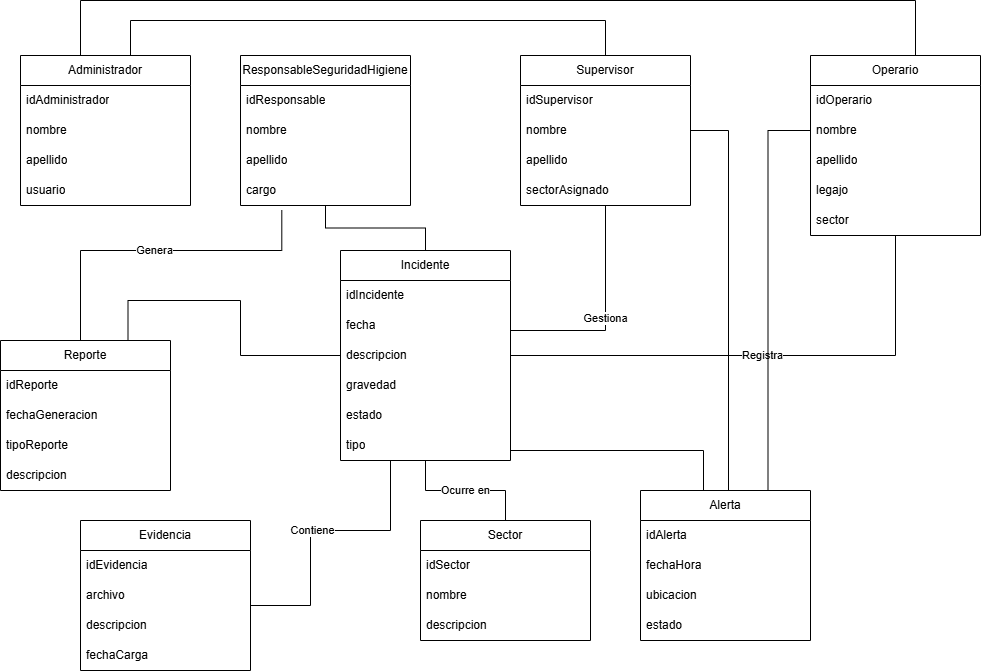

The diagram above was exported from draw.io. Its source (the exported page's mxGraphModel, read from the mxfile embedded in the PNG):
<mxGraphModel dx="1164" dy="1861" grid="1" gridSize="10" guides="1" tooltips="1" connect="1" arrows="1" fold="1" page="1" pageScale="1" pageWidth="827" pageHeight="1169" math="0" shadow="0">
  <root>
    <mxCell id="0" />
    <mxCell id="1" parent="0" />
    <mxCell id="l9HOtdCyXgMr1Bw2aio6-67" edge="1" parent="1" source="l9HOtdCyXgMr1Bw2aio6-1" style="edgeStyle=orthogonalEdgeStyle;rounded=0;orthogonalLoop=1;jettySize=auto;html=1;entryX=0.5;entryY=0;entryDx=0;entryDy=0;exitX=0.5;exitY=0;exitDx=0;exitDy=0;endArrow=none;endFill=0;" target="l9HOtdCyXgMr1Bw2aio6-26" value="">
      <mxGeometry relative="1" as="geometry">
        <Array as="points">
          <mxPoint x="130" y="45" />
          <mxPoint x="130" y="-10" />
          <mxPoint x="965" y="-10" />
        </Array>
      </mxGeometry>
    </mxCell>
    <mxCell id="l9HOtdCyXgMr1Bw2aio6-68" edge="1" parent="1" source="l9HOtdCyXgMr1Bw2aio6-1" style="edgeStyle=orthogonalEdgeStyle;rounded=0;orthogonalLoop=1;jettySize=auto;html=1;entryX=0.5;entryY=0;entryDx=0;entryDy=0;exitX=0.75;exitY=0;exitDx=0;exitDy=0;endArrow=none;endFill=0;" target="l9HOtdCyXgMr1Bw2aio6-10" value="">
      <mxGeometry relative="1" as="geometry">
        <Array as="points">
          <mxPoint x="180" y="45" />
          <mxPoint x="180" y="10" />
          <mxPoint x="655" y="10" />
        </Array>
      </mxGeometry>
    </mxCell>
    <mxCell id="l9HOtdCyXgMr1Bw2aio6-1" parent="1" style="swimlane;fontStyle=0;childLayout=stackLayout;horizontal=1;startSize=30;horizontalStack=0;resizeParent=1;resizeParentMax=0;resizeLast=0;collapsible=1;marginBottom=0;whiteSpace=wrap;html=1;" value="Administrador" vertex="1">
      <mxGeometry height="150" width="170" x="70" y="45" as="geometry" />
    </mxCell>
    <mxCell id="l9HOtdCyXgMr1Bw2aio6-2" parent="l9HOtdCyXgMr1Bw2aio6-1" style="text;strokeColor=none;fillColor=none;align=left;verticalAlign=middle;spacingLeft=4;spacingRight=4;overflow=hidden;points=[[0,0.5],[1,0.5]];portConstraint=eastwest;rotatable=0;whiteSpace=wrap;html=1;" value="idAdministrador" vertex="1">
      <mxGeometry height="30" width="170" y="30" as="geometry" />
    </mxCell>
    <mxCell id="l9HOtdCyXgMr1Bw2aio6-3" parent="l9HOtdCyXgMr1Bw2aio6-1" style="text;strokeColor=none;fillColor=none;align=left;verticalAlign=middle;spacingLeft=4;spacingRight=4;overflow=hidden;points=[[0,0.5],[1,0.5]];portConstraint=eastwest;rotatable=0;whiteSpace=wrap;html=1;" value="nombre" vertex="1">
      <mxGeometry height="30" width="170" y="60" as="geometry" />
    </mxCell>
    <mxCell id="l9HOtdCyXgMr1Bw2aio6-4" parent="l9HOtdCyXgMr1Bw2aio6-1" style="text;strokeColor=none;fillColor=none;align=left;verticalAlign=middle;spacingLeft=4;spacingRight=4;overflow=hidden;points=[[0,0.5],[1,0.5]];portConstraint=eastwest;rotatable=0;whiteSpace=wrap;html=1;" value="apellido" vertex="1">
      <mxGeometry height="30" width="170" y="90" as="geometry" />
    </mxCell>
    <mxCell id="l9HOtdCyXgMr1Bw2aio6-55" parent="l9HOtdCyXgMr1Bw2aio6-1" style="text;strokeColor=none;fillColor=none;align=left;verticalAlign=middle;spacingLeft=4;spacingRight=4;overflow=hidden;points=[[0,0.5],[1,0.5]];portConstraint=eastwest;rotatable=0;whiteSpace=wrap;html=1;" value="usuario" vertex="1">
      <mxGeometry height="30" width="170" y="120" as="geometry" />
    </mxCell>
    <mxCell id="l9HOtdCyXgMr1Bw2aio6-71" edge="1" parent="1" source="l9HOtdCyXgMr1Bw2aio6-6" style="edgeStyle=orthogonalEdgeStyle;rounded=0;orthogonalLoop=1;jettySize=auto;html=1;entryX=0.5;entryY=0;entryDx=0;entryDy=0;endArrow=none;endFill=0;" target="l9HOtdCyXgMr1Bw2aio6-14" value="">
      <mxGeometry relative="1" x="0.009" as="geometry">
        <mxPoint as="offset" />
      </mxGeometry>
    </mxCell>
    <mxCell id="l9HOtdCyXgMr1Bw2aio6-72" edge="1" parent="1" source="l9HOtdCyXgMr1Bw2aio6-56" style="edgeStyle=orthogonalEdgeStyle;rounded=0;orthogonalLoop=1;jettySize=auto;html=1;entryX=0.5;entryY=0;entryDx=0;entryDy=0;exitX=0.243;exitY=1.156;exitDx=0;exitDy=0;exitPerimeter=0;endArrow=none;endFill=0;" target="l9HOtdCyXgMr1Bw2aio6-18" value="Genera">
      <mxGeometry relative="1" as="geometry">
        <Array as="points">
          <mxPoint x="331" y="240" />
          <mxPoint x="130" y="240" />
          <mxPoint x="130" y="330" />
        </Array>
      </mxGeometry>
    </mxCell>
    <mxCell id="l9HOtdCyXgMr1Bw2aio6-6" parent="1" style="swimlane;fontStyle=0;childLayout=stackLayout;horizontal=1;startSize=30;horizontalStack=0;resizeParent=1;resizeParentMax=0;resizeLast=0;collapsible=1;marginBottom=0;whiteSpace=wrap;html=1;" value="ResponsableSeguridadHigiene" vertex="1">
      <mxGeometry height="150" width="170" x="290" y="45" as="geometry" />
    </mxCell>
    <mxCell id="l9HOtdCyXgMr1Bw2aio6-7" parent="l9HOtdCyXgMr1Bw2aio6-6" style="text;strokeColor=none;fillColor=none;align=left;verticalAlign=middle;spacingLeft=4;spacingRight=4;overflow=hidden;points=[[0,0.5],[1,0.5]];portConstraint=eastwest;rotatable=0;whiteSpace=wrap;html=1;" value="idResponsable" vertex="1">
      <mxGeometry height="30" width="170" y="30" as="geometry" />
    </mxCell>
    <mxCell id="l9HOtdCyXgMr1Bw2aio6-8" parent="l9HOtdCyXgMr1Bw2aio6-6" style="text;strokeColor=none;fillColor=none;align=left;verticalAlign=middle;spacingLeft=4;spacingRight=4;overflow=hidden;points=[[0,0.5],[1,0.5]];portConstraint=eastwest;rotatable=0;whiteSpace=wrap;html=1;" value="nombre" vertex="1">
      <mxGeometry height="30" width="170" y="60" as="geometry" />
    </mxCell>
    <mxCell id="l9HOtdCyXgMr1Bw2aio6-9" parent="l9HOtdCyXgMr1Bw2aio6-6" style="text;strokeColor=none;fillColor=none;align=left;verticalAlign=middle;spacingLeft=4;spacingRight=4;overflow=hidden;points=[[0,0.5],[1,0.5]];portConstraint=eastwest;rotatable=0;whiteSpace=wrap;html=1;" value="apellido" vertex="1">
      <mxGeometry height="30" width="170" y="90" as="geometry" />
    </mxCell>
    <mxCell id="l9HOtdCyXgMr1Bw2aio6-56" parent="l9HOtdCyXgMr1Bw2aio6-6" style="text;strokeColor=none;fillColor=none;align=left;verticalAlign=middle;spacingLeft=4;spacingRight=4;overflow=hidden;points=[[0,0.5],[1,0.5]];portConstraint=eastwest;rotatable=0;whiteSpace=wrap;html=1;" value="cargo" vertex="1">
      <mxGeometry height="30" width="170" y="120" as="geometry" />
    </mxCell>
    <mxCell id="l9HOtdCyXgMr1Bw2aio6-75" edge="1" parent="1" source="l9HOtdCyXgMr1Bw2aio6-14" style="edgeStyle=orthogonalEdgeStyle;rounded=0;orthogonalLoop=1;jettySize=auto;html=1;entryX=1;entryY=0.5;entryDx=0;entryDy=0;endArrow=none;endFill=0;" target="l9HOtdCyXgMr1Bw2aio6-24" value="Contiene">
      <mxGeometry relative="1" as="geometry">
        <Array as="points">
          <mxPoint x="440" y="520" />
          <mxPoint x="360" y="520" />
          <mxPoint x="360" y="595" />
        </Array>
      </mxGeometry>
    </mxCell>
    <mxCell id="l9HOtdCyXgMr1Bw2aio6-76" edge="1" parent="1" source="l9HOtdCyXgMr1Bw2aio6-14" style="edgeStyle=orthogonalEdgeStyle;rounded=0;orthogonalLoop=1;jettySize=auto;html=1;entryX=0.5;entryY=0;entryDx=0;entryDy=0;endArrow=none;endFill=0;" target="l9HOtdCyXgMr1Bw2aio6-30" value="Ocurre en">
      <mxGeometry relative="1" as="geometry" />
    </mxCell>
    <mxCell id="l9HOtdCyXgMr1Bw2aio6-80" edge="1" parent="1" source="l9HOtdCyXgMr1Bw2aio6-14" style="edgeStyle=orthogonalEdgeStyle;rounded=0;orthogonalLoop=1;jettySize=auto;html=1;entryX=0.25;entryY=0;entryDx=0;entryDy=0;endArrow=none;endFill=0;" target="l9HOtdCyXgMr1Bw2aio6-34" value="">
      <mxGeometry relative="1" as="geometry">
        <Array as="points">
          <mxPoint x="753" y="440" />
        </Array>
      </mxGeometry>
    </mxCell>
    <mxCell id="l9HOtdCyXgMr1Bw2aio6-14" parent="1" style="swimlane;fontStyle=0;childLayout=stackLayout;horizontal=1;startSize=30;horizontalStack=0;resizeParent=1;resizeParentMax=0;resizeLast=0;collapsible=1;marginBottom=0;whiteSpace=wrap;html=1;" value="Incidente" vertex="1">
      <mxGeometry height="210" width="170" x="390" y="240" as="geometry" />
    </mxCell>
    <mxCell id="l9HOtdCyXgMr1Bw2aio6-15" parent="l9HOtdCyXgMr1Bw2aio6-14" style="text;strokeColor=none;fillColor=none;align=left;verticalAlign=middle;spacingLeft=4;spacingRight=4;overflow=hidden;points=[[0,0.5],[1,0.5]];portConstraint=eastwest;rotatable=0;whiteSpace=wrap;html=1;" value="idIncidente" vertex="1">
      <mxGeometry height="30" width="170" y="30" as="geometry" />
    </mxCell>
    <mxCell id="l9HOtdCyXgMr1Bw2aio6-16" parent="l9HOtdCyXgMr1Bw2aio6-14" style="text;strokeColor=none;fillColor=none;align=left;verticalAlign=middle;spacingLeft=4;spacingRight=4;overflow=hidden;points=[[0,0.5],[1,0.5]];portConstraint=eastwest;rotatable=0;whiteSpace=wrap;html=1;" value="fecha" vertex="1">
      <mxGeometry height="30" width="170" y="60" as="geometry" />
    </mxCell>
    <mxCell id="l9HOtdCyXgMr1Bw2aio6-17" parent="l9HOtdCyXgMr1Bw2aio6-14" style="text;strokeColor=none;fillColor=none;align=left;verticalAlign=middle;spacingLeft=4;spacingRight=4;overflow=hidden;points=[[0,0.5],[1,0.5]];portConstraint=eastwest;rotatable=0;whiteSpace=wrap;html=1;" value="descripcion" vertex="1">
      <mxGeometry height="30" width="170" y="90" as="geometry" />
    </mxCell>
    <mxCell id="l9HOtdCyXgMr1Bw2aio6-59" parent="l9HOtdCyXgMr1Bw2aio6-14" style="text;strokeColor=none;fillColor=none;align=left;verticalAlign=middle;spacingLeft=4;spacingRight=4;overflow=hidden;points=[[0,0.5],[1,0.5]];portConstraint=eastwest;rotatable=0;whiteSpace=wrap;html=1;" value="gravedad" vertex="1">
      <mxGeometry height="30" width="170" y="120" as="geometry" />
    </mxCell>
    <mxCell id="l9HOtdCyXgMr1Bw2aio6-60" parent="l9HOtdCyXgMr1Bw2aio6-14" style="text;strokeColor=none;fillColor=none;align=left;verticalAlign=middle;spacingLeft=4;spacingRight=4;overflow=hidden;points=[[0,0.5],[1,0.5]];portConstraint=eastwest;rotatable=0;whiteSpace=wrap;html=1;" value="estado" vertex="1">
      <mxGeometry height="30" width="170" y="150" as="geometry" />
    </mxCell>
    <mxCell id="l9HOtdCyXgMr1Bw2aio6-61" parent="l9HOtdCyXgMr1Bw2aio6-14" style="text;strokeColor=none;fillColor=none;align=left;verticalAlign=middle;spacingLeft=4;spacingRight=4;overflow=hidden;points=[[0,0.5],[1,0.5]];portConstraint=eastwest;rotatable=0;whiteSpace=wrap;html=1;" value="tipo" vertex="1">
      <mxGeometry height="30" width="170" y="180" as="geometry" />
    </mxCell>
    <mxCell id="l9HOtdCyXgMr1Bw2aio6-73" edge="1" parent="1" source="l9HOtdCyXgMr1Bw2aio6-18" style="edgeStyle=orthogonalEdgeStyle;rounded=0;orthogonalLoop=1;jettySize=auto;html=1;entryX=0;entryY=0.5;entryDx=0;entryDy=0;exitX=0.75;exitY=0;exitDx=0;exitDy=0;endArrow=none;endFill=0;" target="l9HOtdCyXgMr1Bw2aio6-17" value="">
      <mxGeometry relative="1" x="0.0072" as="geometry">
        <mxPoint as="offset" />
        <Array as="points">
          <mxPoint x="178" y="290" />
          <mxPoint x="290" y="290" />
          <mxPoint x="290" y="345" />
        </Array>
      </mxGeometry>
    </mxCell>
    <mxCell id="l9HOtdCyXgMr1Bw2aio6-18" parent="1" style="swimlane;fontStyle=0;childLayout=stackLayout;horizontal=1;startSize=30;horizontalStack=0;resizeParent=1;resizeParentMax=0;resizeLast=0;collapsible=1;marginBottom=0;whiteSpace=wrap;html=1;" value="Reporte" vertex="1">
      <mxGeometry height="150" width="170" x="50" y="330" as="geometry" />
    </mxCell>
    <mxCell id="l9HOtdCyXgMr1Bw2aio6-19" parent="l9HOtdCyXgMr1Bw2aio6-18" style="text;strokeColor=none;fillColor=none;align=left;verticalAlign=middle;spacingLeft=4;spacingRight=4;overflow=hidden;points=[[0,0.5],[1,0.5]];portConstraint=eastwest;rotatable=0;whiteSpace=wrap;html=1;" value="idReporte" vertex="1">
      <mxGeometry height="30" width="170" y="30" as="geometry" />
    </mxCell>
    <mxCell id="l9HOtdCyXgMr1Bw2aio6-20" parent="l9HOtdCyXgMr1Bw2aio6-18" style="text;strokeColor=none;fillColor=none;align=left;verticalAlign=middle;spacingLeft=4;spacingRight=4;overflow=hidden;points=[[0,0.5],[1,0.5]];portConstraint=eastwest;rotatable=0;whiteSpace=wrap;html=1;" value="fechaGeneracion" vertex="1">
      <mxGeometry height="30" width="170" y="60" as="geometry" />
    </mxCell>
    <mxCell id="l9HOtdCyXgMr1Bw2aio6-21" parent="l9HOtdCyXgMr1Bw2aio6-18" style="text;strokeColor=none;fillColor=none;align=left;verticalAlign=middle;spacingLeft=4;spacingRight=4;overflow=hidden;points=[[0,0.5],[1,0.5]];portConstraint=eastwest;rotatable=0;whiteSpace=wrap;html=1;" value="tipoReporte" vertex="1">
      <mxGeometry height="30" width="170" y="90" as="geometry" />
    </mxCell>
    <mxCell id="l9HOtdCyXgMr1Bw2aio6-65" parent="l9HOtdCyXgMr1Bw2aio6-18" style="text;strokeColor=none;fillColor=none;align=left;verticalAlign=middle;spacingLeft=4;spacingRight=4;overflow=hidden;points=[[0,0.5],[1,0.5]];portConstraint=eastwest;rotatable=0;whiteSpace=wrap;html=1;" value="descripcion" vertex="1">
      <mxGeometry height="30" width="170" y="120" as="geometry" />
    </mxCell>
    <mxCell id="l9HOtdCyXgMr1Bw2aio6-22" parent="1" style="swimlane;fontStyle=0;childLayout=stackLayout;horizontal=1;startSize=30;horizontalStack=0;resizeParent=1;resizeParentMax=0;resizeLast=0;collapsible=1;marginBottom=0;whiteSpace=wrap;html=1;" value="Evidencia" vertex="1">
      <mxGeometry height="150" width="170" x="130" y="510" as="geometry" />
    </mxCell>
    <mxCell id="l9HOtdCyXgMr1Bw2aio6-23" parent="l9HOtdCyXgMr1Bw2aio6-22" style="text;strokeColor=none;fillColor=none;align=left;verticalAlign=middle;spacingLeft=4;spacingRight=4;overflow=hidden;points=[[0,0.5],[1,0.5]];portConstraint=eastwest;rotatable=0;whiteSpace=wrap;html=1;" value="idEvidencia" vertex="1">
      <mxGeometry height="30" width="170" y="30" as="geometry" />
    </mxCell>
    <mxCell id="l9HOtdCyXgMr1Bw2aio6-24" parent="l9HOtdCyXgMr1Bw2aio6-22" style="text;strokeColor=none;fillColor=none;align=left;verticalAlign=middle;spacingLeft=4;spacingRight=4;overflow=hidden;points=[[0,0.5],[1,0.5]];portConstraint=eastwest;rotatable=0;whiteSpace=wrap;html=1;" value="archivo" vertex="1">
      <mxGeometry height="30" width="170" y="60" as="geometry" />
    </mxCell>
    <mxCell id="l9HOtdCyXgMr1Bw2aio6-25" parent="l9HOtdCyXgMr1Bw2aio6-22" style="text;strokeColor=none;fillColor=none;align=left;verticalAlign=middle;spacingLeft=4;spacingRight=4;overflow=hidden;points=[[0,0.5],[1,0.5]];portConstraint=eastwest;rotatable=0;whiteSpace=wrap;html=1;" value="descripcion" vertex="1">
      <mxGeometry height="30" width="170" y="90" as="geometry" />
    </mxCell>
    <mxCell id="l9HOtdCyXgMr1Bw2aio6-63" parent="l9HOtdCyXgMr1Bw2aio6-22" style="text;strokeColor=none;fillColor=none;align=left;verticalAlign=middle;spacingLeft=4;spacingRight=4;overflow=hidden;points=[[0,0.5],[1,0.5]];portConstraint=eastwest;rotatable=0;whiteSpace=wrap;html=1;" value="fechaCarga" vertex="1">
      <mxGeometry height="30" width="170" y="120" as="geometry" />
    </mxCell>
    <mxCell id="l9HOtdCyXgMr1Bw2aio6-79" edge="1" parent="1" source="l9HOtdCyXgMr1Bw2aio6-26" style="edgeStyle=orthogonalEdgeStyle;rounded=0;orthogonalLoop=1;jettySize=auto;html=1;entryX=1;entryY=0.5;entryDx=0;entryDy=0;endArrow=none;endFill=0;" target="l9HOtdCyXgMr1Bw2aio6-17" value="Registra">
      <mxGeometry relative="1" as="geometry" />
    </mxCell>
    <mxCell id="l9HOtdCyXgMr1Bw2aio6-26" parent="1" style="swimlane;fontStyle=0;childLayout=stackLayout;horizontal=1;startSize=30;horizontalStack=0;resizeParent=1;resizeParentMax=0;resizeLast=0;collapsible=1;marginBottom=0;whiteSpace=wrap;html=1;" value="Operario" vertex="1">
      <mxGeometry height="180" width="170" x="860" y="45" as="geometry" />
    </mxCell>
    <mxCell id="l9HOtdCyXgMr1Bw2aio6-27" parent="l9HOtdCyXgMr1Bw2aio6-26" style="text;strokeColor=none;fillColor=none;align=left;verticalAlign=middle;spacingLeft=4;spacingRight=4;overflow=hidden;points=[[0,0.5],[1,0.5]];portConstraint=eastwest;rotatable=0;whiteSpace=wrap;html=1;" value="idOperario" vertex="1">
      <mxGeometry height="30" width="170" y="30" as="geometry" />
    </mxCell>
    <mxCell id="l9HOtdCyXgMr1Bw2aio6-86" parent="l9HOtdCyXgMr1Bw2aio6-26" style="text;strokeColor=none;fillColor=none;align=left;verticalAlign=middle;spacingLeft=4;spacingRight=4;overflow=hidden;points=[[0,0.5],[1,0.5]];portConstraint=eastwest;rotatable=0;whiteSpace=wrap;html=1;" value="nombre" vertex="1">
      <mxGeometry height="30" width="170" y="60" as="geometry" />
    </mxCell>
    <mxCell id="l9HOtdCyXgMr1Bw2aio6-29" parent="l9HOtdCyXgMr1Bw2aio6-26" style="text;strokeColor=none;fillColor=none;align=left;verticalAlign=middle;spacingLeft=4;spacingRight=4;overflow=hidden;points=[[0,0.5],[1,0.5]];portConstraint=eastwest;rotatable=0;whiteSpace=wrap;html=1;" value="apellido" vertex="1">
      <mxGeometry height="30" width="170" y="90" as="geometry" />
    </mxCell>
    <mxCell id="l9HOtdCyXgMr1Bw2aio6-57" parent="l9HOtdCyXgMr1Bw2aio6-26" style="text;strokeColor=none;fillColor=none;align=left;verticalAlign=middle;spacingLeft=4;spacingRight=4;overflow=hidden;points=[[0,0.5],[1,0.5]];portConstraint=eastwest;rotatable=0;whiteSpace=wrap;html=1;" value="legajo" vertex="1">
      <mxGeometry height="30" width="170" y="120" as="geometry" />
    </mxCell>
    <mxCell id="l9HOtdCyXgMr1Bw2aio6-58" parent="l9HOtdCyXgMr1Bw2aio6-26" style="text;strokeColor=none;fillColor=none;align=left;verticalAlign=middle;spacingLeft=4;spacingRight=4;overflow=hidden;points=[[0,0.5],[1,0.5]];portConstraint=eastwest;rotatable=0;whiteSpace=wrap;html=1;" value="sector" vertex="1">
      <mxGeometry height="30" width="170" y="150" as="geometry" />
    </mxCell>
    <mxCell id="l9HOtdCyXgMr1Bw2aio6-30" parent="1" style="swimlane;fontStyle=0;childLayout=stackLayout;horizontal=1;startSize=30;horizontalStack=0;resizeParent=1;resizeParentMax=0;resizeLast=0;collapsible=1;marginBottom=0;whiteSpace=wrap;html=1;" value="Sector" vertex="1">
      <mxGeometry height="120" width="170" x="470" y="510" as="geometry" />
    </mxCell>
    <mxCell id="l9HOtdCyXgMr1Bw2aio6-31" parent="l9HOtdCyXgMr1Bw2aio6-30" style="text;strokeColor=none;fillColor=none;align=left;verticalAlign=middle;spacingLeft=4;spacingRight=4;overflow=hidden;points=[[0,0.5],[1,0.5]];portConstraint=eastwest;rotatable=0;whiteSpace=wrap;html=1;" value="idSector" vertex="1">
      <mxGeometry height="30" width="170" y="30" as="geometry" />
    </mxCell>
    <mxCell id="l9HOtdCyXgMr1Bw2aio6-32" parent="l9HOtdCyXgMr1Bw2aio6-30" style="text;strokeColor=none;fillColor=none;align=left;verticalAlign=middle;spacingLeft=4;spacingRight=4;overflow=hidden;points=[[0,0.5],[1,0.5]];portConstraint=eastwest;rotatable=0;whiteSpace=wrap;html=1;" value="nombre" vertex="1">
      <mxGeometry height="30" width="170" y="60" as="geometry" />
    </mxCell>
    <mxCell id="l9HOtdCyXgMr1Bw2aio6-33" parent="l9HOtdCyXgMr1Bw2aio6-30" style="text;strokeColor=none;fillColor=none;align=left;verticalAlign=middle;spacingLeft=4;spacingRight=4;overflow=hidden;points=[[0,0.5],[1,0.5]];portConstraint=eastwest;rotatable=0;whiteSpace=wrap;html=1;" value="descripcion" vertex="1">
      <mxGeometry height="30" width="170" y="90" as="geometry" />
    </mxCell>
    <mxCell id="l9HOtdCyXgMr1Bw2aio6-77" edge="1" parent="1" source="l9HOtdCyXgMr1Bw2aio6-10" style="edgeStyle=orthogonalEdgeStyle;rounded=0;orthogonalLoop=1;jettySize=auto;html=1;entryX=1;entryY=0.5;entryDx=0;entryDy=0;endArrow=none;endFill=0;" target="l9HOtdCyXgMr1Bw2aio6-16" value="Gestiona">
      <mxGeometry relative="1" as="geometry">
        <Array as="points">
          <mxPoint x="655" y="320" />
          <mxPoint x="560" y="320" />
        </Array>
      </mxGeometry>
    </mxCell>
    <mxCell id="l9HOtdCyXgMr1Bw2aio6-81" edge="1" parent="1" source="l9HOtdCyXgMr1Bw2aio6-10" style="edgeStyle=orthogonalEdgeStyle;rounded=0;orthogonalLoop=1;jettySize=auto;html=1;entryX=0.402;entryY=0.012;entryDx=0;entryDy=0;entryPerimeter=0;endArrow=none;endFill=0;" target="l9HOtdCyXgMr1Bw2aio6-34" value="">
      <mxGeometry relative="1" x="-0.0004" as="geometry">
        <mxPoint as="offset" />
        <Array as="points">
          <mxPoint x="778" y="120" />
        </Array>
      </mxGeometry>
    </mxCell>
    <mxCell id="l9HOtdCyXgMr1Bw2aio6-10" parent="1" style="swimlane;fontStyle=0;childLayout=stackLayout;horizontal=1;startSize=30;horizontalStack=0;resizeParent=1;resizeParentMax=0;resizeLast=0;collapsible=1;marginBottom=0;whiteSpace=wrap;html=1;" value="Supervisor" vertex="1">
      <mxGeometry height="150" width="170" x="570" y="45" as="geometry" />
    </mxCell>
    <mxCell id="l9HOtdCyXgMr1Bw2aio6-12" parent="l9HOtdCyXgMr1Bw2aio6-10" style="text;strokeColor=none;fillColor=none;align=left;verticalAlign=middle;spacingLeft=4;spacingRight=4;overflow=hidden;points=[[0,0.5],[1,0.5]];portConstraint=eastwest;rotatable=0;whiteSpace=wrap;html=1;" value="idSupervisor" vertex="1">
      <mxGeometry height="30" width="170" y="30" as="geometry" />
    </mxCell>
    <mxCell id="l9HOtdCyXgMr1Bw2aio6-11" parent="l9HOtdCyXgMr1Bw2aio6-10" style="text;strokeColor=none;fillColor=none;align=left;verticalAlign=middle;spacingLeft=4;spacingRight=4;overflow=hidden;points=[[0,0.5],[1,0.5]];portConstraint=eastwest;rotatable=0;whiteSpace=wrap;html=1;" value="nombre" vertex="1">
      <mxGeometry height="30" width="170" y="60" as="geometry" />
    </mxCell>
    <mxCell id="l9HOtdCyXgMr1Bw2aio6-13" parent="l9HOtdCyXgMr1Bw2aio6-10" style="text;strokeColor=none;fillColor=none;align=left;verticalAlign=middle;spacingLeft=4;spacingRight=4;overflow=hidden;points=[[0,0.5],[1,0.5]];portConstraint=eastwest;rotatable=0;whiteSpace=wrap;html=1;" value="apellido" vertex="1">
      <mxGeometry height="30" width="170" y="90" as="geometry" />
    </mxCell>
    <mxCell id="l9HOtdCyXgMr1Bw2aio6-54" parent="l9HOtdCyXgMr1Bw2aio6-10" style="text;strokeColor=none;fillColor=none;align=left;verticalAlign=middle;spacingLeft=4;spacingRight=4;overflow=hidden;points=[[0,0.5],[1,0.5]];portConstraint=eastwest;rotatable=0;whiteSpace=wrap;html=1;" value="sectorAsignado" vertex="1">
      <mxGeometry height="30" width="170" y="120" as="geometry" />
    </mxCell>
    <mxCell id="l9HOtdCyXgMr1Bw2aio6-85" edge="1" parent="1" source="l9HOtdCyXgMr1Bw2aio6-86" style="edgeStyle=orthogonalEdgeStyle;rounded=0;orthogonalLoop=1;jettySize=auto;html=1;entryX=0.75;entryY=0;entryDx=0;entryDy=0;endArrow=none;endFill=0;exitX=0;exitY=0.5;exitDx=0;exitDy=0;" target="l9HOtdCyXgMr1Bw2aio6-34" value="">
      <mxGeometry relative="1" as="geometry">
        <Array as="points">
          <mxPoint x="818" y="120" />
        </Array>
        <mxPoint x="849.5" y="135" as="sourcePoint" />
        <mxPoint x="827" y="560" as="targetPoint" />
      </mxGeometry>
    </mxCell>
    <mxCell id="l9HOtdCyXgMr1Bw2aio6-34" parent="1" style="swimlane;fontStyle=0;childLayout=stackLayout;horizontal=1;startSize=30;horizontalStack=0;resizeParent=1;resizeParentMax=0;resizeLast=0;collapsible=1;marginBottom=0;whiteSpace=wrap;html=1;" value="Alerta" vertex="1">
      <mxGeometry height="150" width="170" x="690" y="480" as="geometry" />
    </mxCell>
    <mxCell id="l9HOtdCyXgMr1Bw2aio6-35" parent="l9HOtdCyXgMr1Bw2aio6-34" style="text;strokeColor=none;fillColor=none;align=left;verticalAlign=middle;spacingLeft=4;spacingRight=4;overflow=hidden;points=[[0,0.5],[1,0.5]];portConstraint=eastwest;rotatable=0;whiteSpace=wrap;html=1;" value="idAlerta" vertex="1">
      <mxGeometry height="30" width="170" y="30" as="geometry" />
    </mxCell>
    <mxCell id="l9HOtdCyXgMr1Bw2aio6-36" parent="l9HOtdCyXgMr1Bw2aio6-34" style="text;strokeColor=none;fillColor=none;align=left;verticalAlign=middle;spacingLeft=4;spacingRight=4;overflow=hidden;points=[[0,0.5],[1,0.5]];portConstraint=eastwest;rotatable=0;whiteSpace=wrap;html=1;" value="fechaHora" vertex="1">
      <mxGeometry height="30" width="170" y="60" as="geometry" />
    </mxCell>
    <mxCell id="l9HOtdCyXgMr1Bw2aio6-37" parent="l9HOtdCyXgMr1Bw2aio6-34" style="text;strokeColor=none;fillColor=none;align=left;verticalAlign=middle;spacingLeft=4;spacingRight=4;overflow=hidden;points=[[0,0.5],[1,0.5]];portConstraint=eastwest;rotatable=0;whiteSpace=wrap;html=1;" value="ubicacion" vertex="1">
      <mxGeometry height="30" width="170" y="90" as="geometry" />
    </mxCell>
    <mxCell id="l9HOtdCyXgMr1Bw2aio6-62" parent="l9HOtdCyXgMr1Bw2aio6-34" style="text;strokeColor=none;fillColor=none;align=left;verticalAlign=middle;spacingLeft=4;spacingRight=4;overflow=hidden;points=[[0,0.5],[1,0.5]];portConstraint=eastwest;rotatable=0;whiteSpace=wrap;html=1;" value="estado" vertex="1">
      <mxGeometry height="30" width="170" y="120" as="geometry" />
    </mxCell>
  </root>
</mxGraphModel>